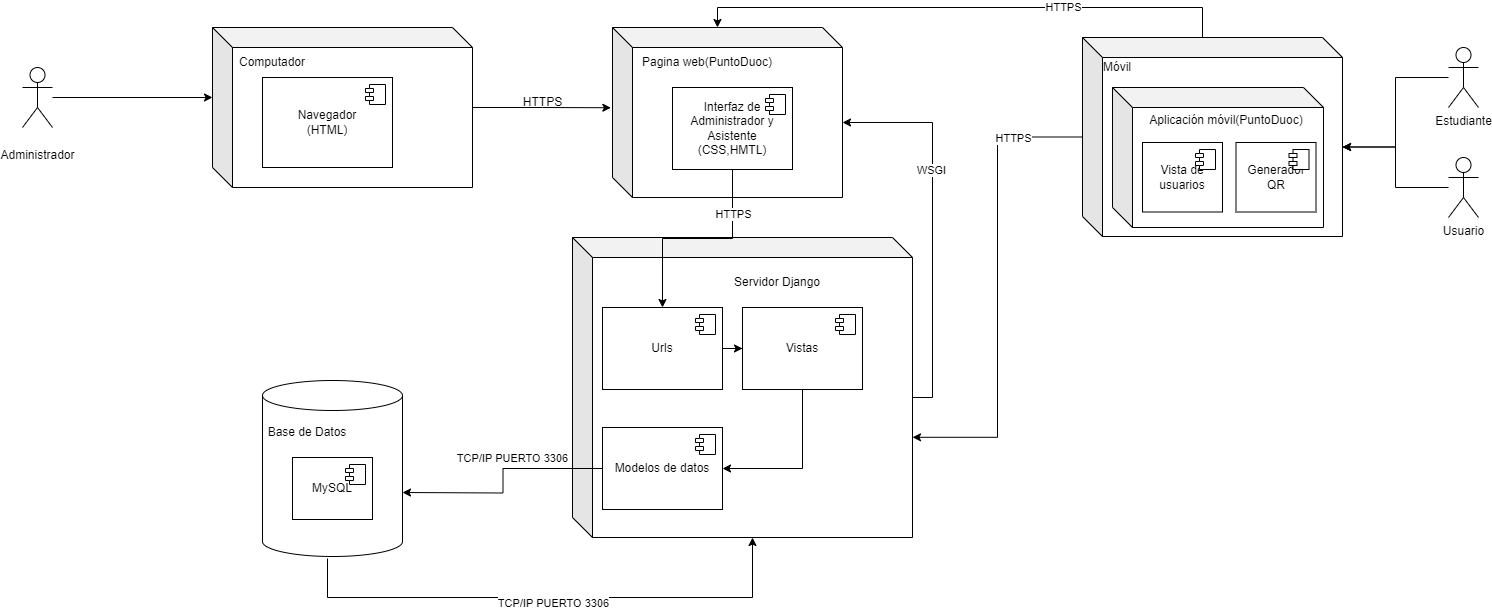

The diagram above was exported from draw.io. Its source (the exported page's mxGraphModel, read from the mxfile embedded in the PNG):
<mxGraphModel dx="1633" dy="806" grid="1" gridSize="10" guides="1" tooltips="1" connect="1" arrows="1" fold="1" page="1" pageScale="1.5" pageWidth="1169" pageHeight="826" background="none" math="0" shadow="0">
  <root>
    <mxCell id="0" style=";html=1;" />
    <mxCell id="1" style=";html=1;" parent="0" />
    <mxCell id="e29rCB1PtJEFhdZZTfQS-3" value="" style="shape=cube;whiteSpace=wrap;html=1;boundedLbl=1;backgroundOutline=1;darkOpacity=0.05;darkOpacity2=0.1;" parent="1" vertex="1">
      <mxGeometry x="430" y="610" width="260" height="160" as="geometry" />
    </mxCell>
    <mxCell id="e29rCB1PtJEFhdZZTfQS-4" value="Computador" style="text;html=1;align=center;verticalAlign=middle;whiteSpace=wrap;rounded=0;" parent="1" vertex="1">
      <mxGeometry x="460" y="630" width="60" height="30" as="geometry" />
    </mxCell>
    <mxCell id="e29rCB1PtJEFhdZZTfQS-12" style="edgeStyle=orthogonalEdgeStyle;rounded=0;orthogonalLoop=1;jettySize=auto;html=1;entryX=0;entryY=0;entryDx=0;entryDy=70;entryPerimeter=0;" parent="1" source="e29rCB1PtJEFhdZZTfQS-5" target="e29rCB1PtJEFhdZZTfQS-3" edge="1">
      <mxGeometry relative="1" as="geometry">
        <mxPoint x="370" y="690" as="targetPoint" />
        <mxPoint x="220" y="640" as="sourcePoint" />
      </mxGeometry>
    </mxCell>
    <mxCell id="e29rCB1PtJEFhdZZTfQS-5" value="&lt;br&gt;Administrador" style="shape=umlActor;verticalLabelPosition=bottom;verticalAlign=top;html=1;outlineConnect=0;" parent="1" vertex="1">
      <mxGeometry x="240" y="650" width="30" height="60" as="geometry" />
    </mxCell>
    <mxCell id="e29rCB1PtJEFhdZZTfQS-8" value="Navegador&lt;div&gt;(HTML)&lt;/div&gt;" style="html=1;dropTarget=0;whiteSpace=wrap;" parent="1" vertex="1">
      <mxGeometry x="480" y="660" width="130" height="90" as="geometry" />
    </mxCell>
    <mxCell id="e29rCB1PtJEFhdZZTfQS-9" value="" style="shape=module;jettyWidth=8;jettyHeight=4;" parent="e29rCB1PtJEFhdZZTfQS-8" vertex="1">
      <mxGeometry x="1" width="20" height="20" relative="1" as="geometry">
        <mxPoint x="-27" y="7" as="offset" />
      </mxGeometry>
    </mxCell>
    <mxCell id="e29rCB1PtJEFhdZZTfQS-14" value="" style="shape=cube;whiteSpace=wrap;html=1;boundedLbl=1;backgroundOutline=1;darkOpacity=0.05;darkOpacity2=0.1;" parent="1" vertex="1">
      <mxGeometry x="830" y="610" width="230" height="170" as="geometry" />
    </mxCell>
    <mxCell id="e29rCB1PtJEFhdZZTfQS-15" value="Pagina web(PuntoDuoc)" style="text;html=1;align=center;verticalAlign=middle;whiteSpace=wrap;rounded=0;" parent="1" vertex="1">
      <mxGeometry x="850" y="620" width="150" height="50" as="geometry" />
    </mxCell>
    <mxCell id="e29rCB1PtJEFhdZZTfQS-17" value="HTTPS" style="text;html=1;align=center;verticalAlign=middle;resizable=0;points=[];autosize=1;strokeColor=none;fillColor=none;" parent="1" vertex="1">
      <mxGeometry x="730" y="670" width="60" height="30" as="geometry" />
    </mxCell>
    <mxCell id="e29rCB1PtJEFhdZZTfQS-18" value="Interfaz de Administrador y Asistente&lt;div&gt;(CSS,HMTL)&lt;/div&gt;" style="html=1;dropTarget=0;whiteSpace=wrap;" parent="1" vertex="1">
      <mxGeometry x="890" y="670" width="120" height="82" as="geometry" />
    </mxCell>
    <mxCell id="e29rCB1PtJEFhdZZTfQS-19" value="" style="shape=module;jettyWidth=8;jettyHeight=4;" parent="e29rCB1PtJEFhdZZTfQS-18" vertex="1">
      <mxGeometry x="1" width="20" height="20" relative="1" as="geometry">
        <mxPoint x="-27" y="7" as="offset" />
      </mxGeometry>
    </mxCell>
    <mxCell id="e29rCB1PtJEFhdZZTfQS-29" value="" style="shape=cube;whiteSpace=wrap;html=1;boundedLbl=1;backgroundOutline=1;darkOpacity=0.05;darkOpacity2=0.1;" parent="1" vertex="1">
      <mxGeometry x="790" y="820" width="340" height="300" as="geometry" />
    </mxCell>
    <mxCell id="e29rCB1PtJEFhdZZTfQS-30" value="Servidor Django" style="text;html=1;align=center;verticalAlign=middle;whiteSpace=wrap;rounded=0;" parent="1" vertex="1">
      <mxGeometry x="920" y="840" width="150" height="50" as="geometry" />
    </mxCell>
    <mxCell id="e29rCB1PtJEFhdZZTfQS-50" style="edgeStyle=orthogonalEdgeStyle;rounded=0;orthogonalLoop=1;jettySize=auto;html=1;entryX=1;entryY=0.5;entryDx=0;entryDy=0;" parent="1" source="e29rCB1PtJEFhdZZTfQS-31" edge="1">
      <mxGeometry relative="1" as="geometry">
        <mxPoint x="620" y="1075" as="targetPoint" />
      </mxGeometry>
    </mxCell>
    <mxCell id="e29rCB1PtJEFhdZZTfQS-51" value="TCP/IP PUERTO 3306" style="edgeLabel;html=1;align=center;verticalAlign=middle;resizable=0;points=[];" parent="e29rCB1PtJEFhdZZTfQS-50" connectable="0" vertex="1">
      <mxGeometry x="-0.1875" y="-2" relative="1" as="geometry">
        <mxPoint y="-9" as="offset" />
      </mxGeometry>
    </mxCell>
    <mxCell id="e29rCB1PtJEFhdZZTfQS-31" value="Modelos de datos" style="html=1;dropTarget=0;whiteSpace=wrap;" parent="1" vertex="1">
      <mxGeometry x="820" y="1010" width="120" height="82" as="geometry" />
    </mxCell>
    <mxCell id="e29rCB1PtJEFhdZZTfQS-32" value="" style="shape=module;jettyWidth=8;jettyHeight=4;" parent="e29rCB1PtJEFhdZZTfQS-31" vertex="1">
      <mxGeometry x="1" width="20" height="20" relative="1" as="geometry">
        <mxPoint x="-27" y="7" as="offset" />
      </mxGeometry>
    </mxCell>
    <mxCell id="e29rCB1PtJEFhdZZTfQS-44" style="edgeStyle=orthogonalEdgeStyle;rounded=0;orthogonalLoop=1;jettySize=auto;html=1;" parent="1" source="e29rCB1PtJEFhdZZTfQS-34" target="e29rCB1PtJEFhdZZTfQS-40" edge="1">
      <mxGeometry relative="1" as="geometry" />
    </mxCell>
    <mxCell id="e29rCB1PtJEFhdZZTfQS-34" value="Urls" style="html=1;dropTarget=0;whiteSpace=wrap;" parent="1" vertex="1">
      <mxGeometry x="820" y="890" width="120" height="82" as="geometry" />
    </mxCell>
    <mxCell id="e29rCB1PtJEFhdZZTfQS-35" value="" style="shape=module;jettyWidth=8;jettyHeight=4;" parent="e29rCB1PtJEFhdZZTfQS-34" vertex="1">
      <mxGeometry x="1" width="20" height="20" relative="1" as="geometry">
        <mxPoint x="-27" y="7" as="offset" />
      </mxGeometry>
    </mxCell>
    <mxCell id="e29rCB1PtJEFhdZZTfQS-45" style="edgeStyle=orthogonalEdgeStyle;rounded=0;orthogonalLoop=1;jettySize=auto;html=1;entryX=1;entryY=0.5;entryDx=0;entryDy=0;" parent="1" source="e29rCB1PtJEFhdZZTfQS-40" target="e29rCB1PtJEFhdZZTfQS-31" edge="1">
      <mxGeometry relative="1" as="geometry">
        <Array as="points">
          <mxPoint x="1020" y="1051" />
        </Array>
      </mxGeometry>
    </mxCell>
    <mxCell id="e29rCB1PtJEFhdZZTfQS-40" value="Vistas" style="html=1;dropTarget=0;whiteSpace=wrap;" parent="1" vertex="1">
      <mxGeometry x="960" y="890" width="120" height="82" as="geometry" />
    </mxCell>
    <mxCell id="e29rCB1PtJEFhdZZTfQS-41" value="" style="shape=module;jettyWidth=8;jettyHeight=4;" parent="e29rCB1PtJEFhdZZTfQS-40" vertex="1">
      <mxGeometry x="1" width="20" height="20" relative="1" as="geometry">
        <mxPoint x="-27" y="7" as="offset" />
      </mxGeometry>
    </mxCell>
    <mxCell id="e29rCB1PtJEFhdZZTfQS-42" style="edgeStyle=orthogonalEdgeStyle;rounded=0;orthogonalLoop=1;jettySize=auto;html=1;" parent="1" source="e29rCB1PtJEFhdZZTfQS-18" target="e29rCB1PtJEFhdZZTfQS-34" edge="1">
      <mxGeometry relative="1" as="geometry" />
    </mxCell>
    <mxCell id="e29rCB1PtJEFhdZZTfQS-43" value="HTTPS" style="edgeLabel;html=1;align=center;verticalAlign=middle;resizable=0;points=[];" parent="e29rCB1PtJEFhdZZTfQS-42" connectable="0" vertex="1">
      <mxGeometry x="-0.573" relative="1" as="geometry">
        <mxPoint as="offset" />
      </mxGeometry>
    </mxCell>
    <mxCell id="e29rCB1PtJEFhdZZTfQS-48" style="edgeStyle=orthogonalEdgeStyle;rounded=0;orthogonalLoop=1;jettySize=auto;html=1;entryX=0;entryY=0;entryDx=230;entryDy=95;entryPerimeter=0;exitX=0;exitY=0;exitDx=340;exitDy=160;exitPerimeter=0;" parent="1" source="e29rCB1PtJEFhdZZTfQS-29" target="e29rCB1PtJEFhdZZTfQS-14" edge="1">
      <mxGeometry relative="1" as="geometry" />
    </mxCell>
    <mxCell id="e29rCB1PtJEFhdZZTfQS-49" value="WSGI" style="edgeLabel;html=1;align=center;verticalAlign=middle;resizable=0;points=[];" parent="e29rCB1PtJEFhdZZTfQS-48" connectable="0" vertex="1">
      <mxGeometry x="0.2883" y="2" relative="1" as="geometry">
        <mxPoint as="offset" />
      </mxGeometry>
    </mxCell>
    <mxCell id="e29rCB1PtJEFhdZZTfQS-52" style="edgeStyle=orthogonalEdgeStyle;rounded=0;orthogonalLoop=1;jettySize=auto;html=1;entryX=0;entryY=0;entryDx=180;entryDy=300;entryPerimeter=0;" parent="1" target="e29rCB1PtJEFhdZZTfQS-29" edge="1">
      <mxGeometry relative="1" as="geometry">
        <Array as="points">
          <mxPoint x="545" y="1180" />
          <mxPoint x="970" y="1180" />
        </Array>
        <mxPoint x="545.0000000000002" y="1141.0000000000002" as="sourcePoint" />
      </mxGeometry>
    </mxCell>
    <mxCell id="e29rCB1PtJEFhdZZTfQS-53" value="TCP/IP PUERTO 3306" style="edgeLabel;html=1;align=center;verticalAlign=middle;resizable=0;points=[];" parent="e29rCB1PtJEFhdZZTfQS-52" connectable="0" vertex="1">
      <mxGeometry x="0.0076" y="-5" relative="1" as="geometry">
        <mxPoint as="offset" />
      </mxGeometry>
    </mxCell>
    <mxCell id="xf-bdqBkfpgWPEJrTKwn-2" value="" style="shape=cylinder3;whiteSpace=wrap;html=1;boundedLbl=1;backgroundOutline=1;size=15;" parent="1" vertex="1">
      <mxGeometry x="480" y="963" width="140" height="176" as="geometry" />
    </mxCell>
    <mxCell id="xf-bdqBkfpgWPEJrTKwn-3" value="Base de Datos" style="text;html=1;align=center;verticalAlign=middle;whiteSpace=wrap;rounded=0;" parent="1" vertex="1">
      <mxGeometry x="470" y="1000" width="110" height="30" as="geometry" />
    </mxCell>
    <mxCell id="xf-bdqBkfpgWPEJrTKwn-5" value="MySQL" style="html=1;dropTarget=0;whiteSpace=wrap;" parent="1" vertex="1">
      <mxGeometry x="510" y="1040" width="80" height="62" as="geometry" />
    </mxCell>
    <mxCell id="xf-bdqBkfpgWPEJrTKwn-6" value="" style="shape=module;jettyWidth=8;jettyHeight=4;" parent="xf-bdqBkfpgWPEJrTKwn-5" vertex="1">
      <mxGeometry x="1" width="20" height="20" relative="1" as="geometry">
        <mxPoint x="-27" y="7" as="offset" />
      </mxGeometry>
    </mxCell>
    <mxCell id="o6wntGA6aHVQRrvm6Brp-7" value="Estudiante" style="shape=umlActor;verticalLabelPosition=bottom;verticalAlign=top;html=1;outlineConnect=0;" parent="1" vertex="1">
      <mxGeometry x="1666" y="630" width="30" height="60" as="geometry" />
    </mxCell>
    <mxCell id="o6wntGA6aHVQRrvm6Brp-8" value="Usuario" style="shape=umlActor;verticalLabelPosition=bottom;verticalAlign=top;html=1;outlineConnect=0;" parent="1" vertex="1">
      <mxGeometry x="1666" y="740" width="30" height="60" as="geometry" />
    </mxCell>
    <mxCell id="o6wntGA6aHVQRrvm6Brp-13" value="" style="shape=cube;whiteSpace=wrap;html=1;boundedLbl=1;backgroundOutline=1;darkOpacity=0.05;darkOpacity2=0.1;" parent="1" vertex="1">
      <mxGeometry x="1300" y="620" width="260" height="199" as="geometry" />
    </mxCell>
    <mxCell id="o6wntGA6aHVQRrvm6Brp-15" value="Móvil" style="text;html=1;align=center;verticalAlign=middle;whiteSpace=wrap;rounded=0;" parent="1" vertex="1">
      <mxGeometry x="1300" y="635" width="70" height="30" as="geometry" />
    </mxCell>
    <mxCell id="o6wntGA6aHVQRrvm6Brp-5" value="" style="shape=cube;whiteSpace=wrap;html=1;boundedLbl=1;backgroundOutline=1;darkOpacity=0.05;darkOpacity2=0.1;" parent="1" vertex="1">
      <mxGeometry x="1330" y="670" width="211" height="140" as="geometry" />
    </mxCell>
    <mxCell id="o6wntGA6aHVQRrvm6Brp-11" value="Vista de usuarios" style="html=1;dropTarget=0;whiteSpace=wrap;" parent="1" vertex="1">
      <mxGeometry x="1360" y="725" width="80" height="69.5" as="geometry" />
    </mxCell>
    <mxCell id="o6wntGA6aHVQRrvm6Brp-12" value="" style="shape=module;jettyWidth=8;jettyHeight=4;" parent="o6wntGA6aHVQRrvm6Brp-11" vertex="1">
      <mxGeometry x="1" width="20" height="20" relative="1" as="geometry">
        <mxPoint x="-27" y="7" as="offset" />
      </mxGeometry>
    </mxCell>
    <mxCell id="o6wntGA6aHVQRrvm6Brp-6" value="Aplicación móvil(PuntoDuoc)" style="text;html=1;align=center;verticalAlign=middle;whiteSpace=wrap;rounded=0;" parent="1" vertex="1">
      <mxGeometry x="1353.5" y="680" width="180" height="45" as="geometry" />
    </mxCell>
    <mxCell id="o6wntGA6aHVQRrvm6Brp-18" style="edgeStyle=orthogonalEdgeStyle;rounded=0;orthogonalLoop=1;jettySize=auto;html=1;entryX=0;entryY=0;entryDx=260;entryDy=109.5;entryPerimeter=0;" parent="1" source="o6wntGA6aHVQRrvm6Brp-7" target="o6wntGA6aHVQRrvm6Brp-13" edge="1">
      <mxGeometry relative="1" as="geometry" />
    </mxCell>
    <mxCell id="o6wntGA6aHVQRrvm6Brp-19" style="edgeStyle=orthogonalEdgeStyle;rounded=0;orthogonalLoop=1;jettySize=auto;html=1;entryX=0;entryY=0;entryDx=260;entryDy=109.5;entryPerimeter=0;" parent="1" source="o6wntGA6aHVQRrvm6Brp-8" target="o6wntGA6aHVQRrvm6Brp-13" edge="1">
      <mxGeometry relative="1" as="geometry" />
    </mxCell>
    <mxCell id="o6wntGA6aHVQRrvm6Brp-20" style="edgeStyle=orthogonalEdgeStyle;rounded=0;orthogonalLoop=1;jettySize=auto;html=1;entryX=1;entryY=0.666;entryDx=0;entryDy=0;entryPerimeter=0;" parent="1" source="o6wntGA6aHVQRrvm6Brp-13" target="e29rCB1PtJEFhdZZTfQS-29" edge="1">
      <mxGeometry relative="1" as="geometry" />
    </mxCell>
    <mxCell id="o6wntGA6aHVQRrvm6Brp-21" value="HTTPS" style="edgeLabel;html=1;align=center;verticalAlign=middle;resizable=0;points=[];" parent="o6wntGA6aHVQRrvm6Brp-20" connectable="0" vertex="1">
      <mxGeometry x="-0.7005" y="1" relative="1" as="geometry">
        <mxPoint as="offset" />
      </mxGeometry>
    </mxCell>
    <mxCell id="o6wntGA6aHVQRrvm6Brp-22" value="Generador QR" style="html=1;dropTarget=0;whiteSpace=wrap;" parent="1" vertex="1">
      <mxGeometry x="1453.5" y="725" width="80" height="69.5" as="geometry" />
    </mxCell>
    <mxCell id="o6wntGA6aHVQRrvm6Brp-23" value="" style="shape=module;jettyWidth=8;jettyHeight=4;" parent="o6wntGA6aHVQRrvm6Brp-22" vertex="1">
      <mxGeometry x="1" width="20" height="20" relative="1" as="geometry">
        <mxPoint x="-27" y="7" as="offset" />
      </mxGeometry>
    </mxCell>
    <mxCell id="o6wntGA6aHVQRrvm6Brp-24" style="edgeStyle=orthogonalEdgeStyle;rounded=0;orthogonalLoop=1;jettySize=auto;html=1;entryX=0;entryY=0;entryDx=105;entryDy=0;entryPerimeter=0;exitX=0;exitY=0;exitDx=120;exitDy=0;exitPerimeter=0;" parent="1" source="o6wntGA6aHVQRrvm6Brp-13" target="e29rCB1PtJEFhdZZTfQS-14" edge="1">
      <mxGeometry relative="1" as="geometry">
        <mxPoint x="1453.5" y="589.4842857142858" as="sourcePoint" />
        <mxPoint x="1088.5" y="479.97" as="targetPoint" />
      </mxGeometry>
    </mxCell>
    <mxCell id="o6wntGA6aHVQRrvm6Brp-25" value="HTTPS" style="edgeLabel;html=1;align=center;verticalAlign=middle;resizable=0;points=[];" parent="o6wntGA6aHVQRrvm6Brp-24" connectable="0" vertex="1">
      <mxGeometry x="-0.3639" y="-1" relative="1" as="geometry">
        <mxPoint as="offset" />
      </mxGeometry>
    </mxCell>
    <mxCell id="o6wntGA6aHVQRrvm6Brp-26" style="edgeStyle=orthogonalEdgeStyle;rounded=0;orthogonalLoop=1;jettySize=auto;html=1;entryX=-0.007;entryY=0.472;entryDx=0;entryDy=0;entryPerimeter=0;" parent="1" source="e29rCB1PtJEFhdZZTfQS-3" target="e29rCB1PtJEFhdZZTfQS-14" edge="1">
      <mxGeometry relative="1" as="geometry" />
    </mxCell>
  </root>
</mxGraphModel>